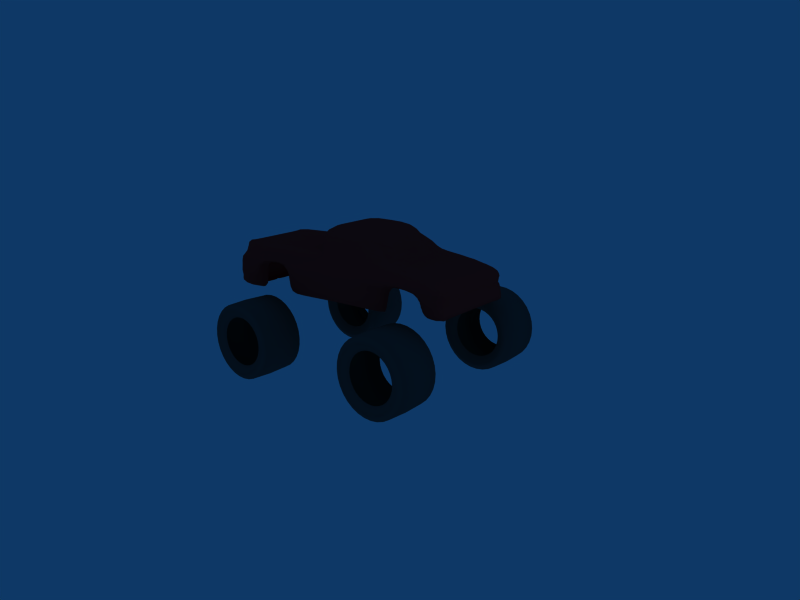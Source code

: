 # Source: rcTrunk.blend  (saved by Blender 2.49.2; exported with 4.5.12 LTS)
import bpy
from mathutils import Matrix  # noqa: F401  (used for matrix-valued properties, if any)

bpy.ops.wm.read_factory_settings(use_empty=True)
scene = bpy.context.scene
scene.name = 'Scene'

# ---- collections
col_collection_1 = bpy.data.collections.new('Collection 1'); scene.collection.children.link(col_collection_1)
col_collection_1.hide_render = True
col_collection_1.hide_viewport = True
col_collection_3 = bpy.data.collections.new('Collection 3'); scene.collection.children.link(col_collection_3)

# ---- materials (node trees are filled in below, after node groups)
mat_material = bpy.data.materials.new('Material')
mat_material.alpha_threshold = 0.0
mat_material.diffuse_color = (0.8157, 0.1529, 0.1529, 1.0)
mat_material.roughness = 0.5
mat_material.line_color = (0.0, 0.0, 0.0, 1.0)
mat_material_001 = bpy.data.materials.new('Material.001')
mat_material_001.alpha_threshold = 0.0
mat_material_001.diffuse_color = (0.2784, 0.2784, 0.2784, 1.0)
mat_material_001.roughness = 0.5
mat_material_001.line_color = (0.0, 0.0, 0.0, 1.0)

# ---- material node trees

# ---- world
world_world = bpy.data.worlds.new('World'); scene.world = world_world
world_world.color = (0.05656, 0.2208, 0.4)
world_world.use_sun_shadow = False
world_world.sun_shadow_jitter_overblur = 0.0
world_world.cycles.sampling_method = 'MANUAL'
world_world.cycles.sample_map_resolution = 256

# ---- cameras
cam_camera = bpy.data.cameras.new('Camera')
cam_camera.passepartout_alpha = 0.2
cam_camera.clip_end = 100.0
cam_camera.lens = 35.0
cam_camera.ortho_scale = 7.314
cam_camera.show_passepartout = False
cam_camera.show_safe_areas = True
cam_camera.dof.focus_distance = 0.0
cam_camera.dof.aperture_fstop = 128.0

# ---- lights
light_spot = bpy.data.lights.new('Spot', 'POINT')
light_spot.transmission_factor = 0.0
light_spot.cutoff_distance = 30.0
light_spot.energy = 100.0
light_spot.shadow_buffer_clip_start = 1.001
light_spot.shadow_soft_size = 1.0
light_spot.shadow_maximum_resolution = 0.006
light_spot.use_absolute_resolution = True
light_spot.cycles.use_multiple_importance_sampling = False
light_lamp = bpy.data.lights.new('Lamp', 'POINT')
light_lamp.transmission_factor = 0.0
light_lamp.energy = 100.0
light_lamp.shadow_buffer_clip_start = 0.5
light_lamp.shadow_soft_size = 1.0
light_lamp.shadow_maximum_resolution = 0.006
light_lamp.use_absolute_resolution = True
light_lamp.cycles.use_multiple_importance_sampling = False

# ---- meshes
me_plane = bpy.data.meshes.new('Plane')
me_plane.from_pydata([(4.514, 0.555, 0.0), (-4.912, 0.4755, 0.0), (-1.773, 0.3165, 0.0), (1.932, 0.3066, 0.0), (4.574, 1.344, 0.0), (1.227, 2.882, 0.0), (-4.793, 2.034, 0.0), (-4.892, 1.225, 0.0), (-2.26, 1.145, 0.0), (2.121, 1.215, 0.0), (-1.773, 2.093, 0.0), (2.28, 2.113, 0.0), (-3.889, 0.4556, 0.0), (-0.7102, 0.3165, 0.0), (0.3526, 0.3165, 0.0), (4.048, 0.545, 0.0), (4.316, 1.58, 0.0), (4.534, 1.117, 0.0), (4.574, 0.9703, 0.0), (0.3526, 2.982, 0.0), (-0.6314, 2.942, 0.0), (-4.842, 1.857, 0.0), (-4.872, 1.62, 0.0), (-4.862, 0.8094, 0.0), (-4.951, 0.7617, 0.0), (2.756, 1.404, 0.0), (3.372, 1.304, 0.0), (2.061, 0.8889, 0.0), (2.021, 0.6226, 0.0), (-0.7102, 1.205, 0.0), (0.3526, 1.205, 0.0), (-2.24, 0.8889, 0.0), (-2.2, 0.4338, 0.0), (-3.76, 1.185, 0.0), (2.508, 1.994, 0.0), (1.415, 1.501, 0.0), (1.415, 1.797, 0.0), (-0.7628, 2.08, 0.0), (0.3526, 2.093, 0.0), (-2.478, 1.382, 0.0), (-1.773, 1.797, 0.0), (-2.836, 2.093, 0.0), (-3.899, 2.093, 0.0), (1.823, 2.419, 0.0), (1.465, 2.666, 0.0), (3.72, 0.6425, 0.0), (3.65, 1.068, 0.0), (-0.7102, 0.6127, 0.0), (0.3526, 0.6127, 0.0), (-0.7102, 0.9088, 0.0), (0.3526, 0.9088, 0.0), (-3.779, 0.6027, 0.0), (-3.819, 0.8889, 0.0), (2.478, 1.501, 0.0), (4.018, 1.71, 0.0), (2.995, 1.906, 0.0), (3.541, 1.797, 0.0), (-0.7102, 1.501, 0.0), (0.3526, 1.501, 0.0), (-0.7102, 1.797, 0.0), (0.3526, 1.797, 0.0), (-3.571, 1.412, 0.0), (-2.985, 1.501, 0.0), (-3.899, 1.797, 0.0), (-2.836, 1.797, 0.0), (-0.7365, 2.416, 0.0), (0.3526, 2.389, 0.0), (-0.6839, 2.685, 0.0), (0.3526, 2.685, 0.0)], [], [(15, 0, 18, 45), (45, 18, 17, 46), (46, 17, 4, 26), (14, 3, 28, 48), (13, 14, 48, 47), (2, 13, 47, 32), (48, 28, 27, 50), (47, 48, 50, 49), (32, 47, 49, 31), (50, 27, 9, 30), (49, 50, 30, 29), (31, 49, 29, 8), (1, 12, 51, 24), (24, 51, 52, 23), (23, 52, 33, 7), (26, 4, 16, 54), (25, 26, 54, 53), (9, 25, 53, 35), (53, 54, 56, 55), (35, 53, 55, 36), (36, 55, 34, 11), (30, 9, 35, 58), (29, 30, 58, 57), (8, 29, 57, 39), (58, 35, 36, 60), (57, 58, 60, 59), (39, 57, 59, 40), (60, 36, 11, 38), (59, 60, 38, 37), (40, 59, 37, 10), (7, 33, 61, 22), (62, 39, 40, 64), (61, 62, 64, 63), (22, 61, 63, 21), (64, 40, 10, 41), (63, 64, 41, 42), (21, 63, 42, 6), (38, 11, 43, 66), (37, 38, 66, 65), (66, 43, 44, 68), (65, 66, 68, 67), (68, 44, 5, 19), (67, 68, 19, 20)])
me_plane.use_remesh_preserve_volume = False
me_plane.use_remesh_preserve_attributes = False
me_plane.use_mirror_vertex_groups = False
me_plane.update()
me_plane_001 = bpy.data.meshes.new('Plane.001')
me_plane_001.from_pydata([(-0.3925, -0.3109, 0.04863), (-0.2136, -0.1477, 0.04863), (-0.05339, -0.04816, 0.04863), (0.7817, 0.1999, 0.04863), (0.7817, 0.4725, 0.04863), (0.7664, 0.7409, 0.04863), (0.09415, 0.2497, 0.1455), (0.2486, 0.6757, 0.04863), (0.918, 0.06364, 0.04863), (1.191, 0.06364, 0.04863), (1.463, 0.05548, 0.04863), (1.696, 0.03917, 0.04863), (1.824, -0.6259, 0.04863), (1.816, -0.3085, 0.04863), (1.803, -0.0604, 0.04863), (1.847, -1.417, 0.04864), (1.837, -1.212, 0.04863), (1.827, -0.9963, 0.04863), (0.6323, 0.8691, 0.04863), (0.4066, 0.8364, 0.04863), (-0.4831, -1.444, 0.04863), (-0.5364, -1.236, 0.04863), (-0.519, -0.9474, 0.04863), (-0.5168, -0.7442, 0.04863), (-0.5005, -0.5206, 0.04863), (1.817, -1.616, 0.04864), (1.817, -1.611, 0.1483), (-0.5005, -0.5206, 0.1483), (-0.5168, -0.7442, 0.1483), (-0.519, -0.9474, 0.1483), (-0.5364, -1.236, 0.1483), (-0.4831, -1.444, 0.1483), (0.4066, 0.8364, 0.1483), (0.6323, 0.8691, 0.1483), (1.827, -0.9963, 0.1483), (1.837, -1.212, 0.1483), (1.847, -1.414, 0.1483), (1.803, -0.0604, 0.1654), (1.816, -0.3085, 0.1483), (1.824, -0.6259, 0.1483), (1.696, 0.03917, 0.1825), (1.463, 0.05548, 0.1825), (1.191, 0.06364, 0.1825), (0.918, 0.06364, 0.1825), (0.2486, 0.6757, 0.1483), (0.7664, 0.7409, 0.1483), (0.7817, 0.4502, 0.1637), (0.7817, 0.1776, 0.1808), (-0.05339, -0.04816, 0.1483), (-0.2136, -0.1477, 0.1483), (-0.3925, -0.3109, 0.1483), (-0.3925, -0.2984, 0.2509), (-0.2136, -0.1242, 0.2537), (-0.05339, -0.0269, 0.2501), (0.7817, 0.1602, 0.2769), (0.7817, 0.3949, 0.2537), (0.7664, 0.6894, 0.2325), (0.2486, 0.6379, 0.2302), (0.918, 0.08239, 0.2802), (1.191, 0.08239, 0.2802), (1.463, 0.07441, 0.2805), (1.696, 0.05847, 0.2811), (1.824, -0.6259, 0.246), (1.816, -0.2967, 0.2499), (1.803, -0.03886, 0.2676), (1.847, -1.412, 0.246), (1.837, -1.212, 0.246), (1.827, -0.9963, 0.246), (0.6323, 0.823, 0.2316), (0.4066, 0.7914, 0.233), (-0.4831, -1.444, 0.246), (-0.5364, -1.236, 0.246), (-0.519, -0.9474, 0.246), (-0.5168, -0.7442, 0.246), (-0.5005, -0.5206, 0.246), (1.779, -1.607, 0.246), (-0.3947, -1.377, 0.3374), (0.3173, -1.547, 0.3221), (0.6454, -1.533, 0.3235), (0.931, -1.543, 0.3225), (1.741, -1.528, 0.3283), (-0.5005, -0.5149, 0.335), (-0.4831, -1.422, 0.3342), (0.429, 0.6713, 0.2834), (1.827, -0.9963, 0.3411), (1.837, -1.212, 0.3411), (1.847, -1.373, 0.3347), (1.723, -0.08077, 0.3244), (1.776, -0.3112, 0.3318), (1.624, 0.007871, 0.3182), (1.408, 0.0224, 0.3172), (1.155, 0.02966, 0.3167), (0.9028, 0.02966, 0.3167), (0.1353, 0.1837, 0.3059), (0.1998, 0.3412, 0.2923), (0.2825, 0.5318, 0.2849), (0.08364, 0.03329, 0.3164), (1.2, -0.6594, 0.3389), (-0.1766, -0.6607, 0.3395), (-0.01618, -0.6974, 0.3395), (1.123, -1.524, 0.3243), (1.162, -1.261, 0.3341), (1.163, -0.8862, 0.3411), (0.1125, -1.521, 0.3247), (0.08526, -1.262, 0.3348), (0.05696, -0.9107, 0.3411), (1.404, -0.5648, 0.3365), (1.28, -0.5568, 0.3362), (0.002766, -0.06988, 0.3236), (-0.1774, -0.1585, 0.3298), (-0.3868, -0.3108, 0.3328), (1.544, -0.8944, 0.3411), (1.555, -1.238, 0.3375), (1.598, -1.476, 0.3311), (-0.3499, -1.207, 0.3411), (1.556, -0.1922, 0.3477), (1.38, -0.2237, 0.348), (1.211, -0.2115, 0.3478), (1.406, -0.4786, 0.3676), (1.291, -0.4658, 0.3674), (1.05, -0.2341, 0.3478), (0.4314, -0.1557, 0.3458), (1.199, -0.5126, 0.3665), (0.8374, -0.458, 0.3651), (0.3977, -0.369, 0.3651), (1.164, -0.6898, 0.3838), (0.8181, -0.668, 0.3824), (0.3244, -0.6187, 0.3824), (0.1445, -0.1274, 0.3461), (0.1197, -0.3592, 0.3635), (-0.1594, -0.3644, 0.3635), (0.0338, -0.598, 0.3808), (1.696, -1.219, 0.386), (1.723, -1.381, 0.3732), (1.136, -0.9124, 0.3895), (0.8093, -0.9145, 0.3895), (0.283, -0.9005, 0.3895), (1.136, -1.23, 0.3826), (0.8093, -1.189, 0.3895), (0.2972, -1.205, 0.3833), (1.036, -1.459, 0.364), (0.7287, -1.414, 0.372), (0.3108, -1.44, 0.3644), (1.824, -0.6243, 0.3224), (1.821, -0.5138, 0.3496), (1.827, -0.7314, 0.3547), (1.51, -0.6644, 0.3236), (1.529, -0.7118, 0.3559), (1.491, -0.6126, 0.3533), (1.557, -0.3967, 0.3616), (1.501, -0.5175, 0.3715), (1.674, -0.4067, 0.3681), (1.695, -0.5743, 0.3795), (1.71, -0.7421, 0.3862), (1.532, -0.6157, 0.3823), (1.559, -0.7397, 0.3871), (1.658, -1.047, 0.3895), (1.751, -0.9593, 0.3895), (1.562, -0.8913, 0.3895), (-0.5168, -0.7418, 0.3239), (-0.5103, -0.819, 0.3562), (-0.5234, -0.6598, 0.3542), (-0.519, -0.9474, 0.3249), (-0.527, -1.006, 0.3572), (-0.511, -0.8892, 0.3572), (-0.5364, -1.229, 0.3228), (-0.5401, -1.35, 0.3509), (-0.5328, -1.095, 0.3551), (-0.3031, -0.8046, 0.3249), (-0.2864, -0.7383, 0.3572), (-0.3198, -0.871, 0.3572), (-0.3314, -0.9956, 0.3249), (-0.3292, -0.9347, 0.3572), (-0.3336, -1.057, 0.3572), (-0.3894, -0.408, 0.3686), (-0.4691, -0.5237, 0.3781), (-0.3266, -0.4372, 0.3698), (-0.1421, -0.5803, 0.3803), (-0.2123, -0.5411, 0.3776), (-0.2117, -0.6376, 0.3851), (-0.3256, -0.5777, 0.3804), (-0.307, -0.6884, 0.3865), (-0.4445, -0.6429, 0.3835), (-0.423, -0.7618, 0.3875), (-0.3183, -0.7921, 0.3895), (-0.3378, -0.8886, 0.3895), (-0.4296, -0.8665, 0.3895), (-0.4425, -0.9569, 0.3895), (-0.3552, -0.9937, 0.3888), (-0.3745, -1.107, 0.3872), (-0.4572, -1.081, 0.3872), (-0.4776, -1.24, 0.3824), (-0.4092, -1.324, 0.3825), (-0.3793, -1.219, 0.3874), (-0.4682, -1.347, 0.3783), (0.6639, 0.7256, 0.2753), (0.5944, 0.672, 0.2871), (0.7412, 0.6768, 0.2867), (0.7637, 0.5977, 0.2788), (0.7516, 0.6415, 0.289), (0.7704, 0.4736, 0.2951), (0.7782, 0.3398, 0.2912), (0.7748, 0.3997, 0.2998), (0.7748, 0.2359, 0.3107), (0.7782, 0.1335, 0.3043), (0.7748, 0.1609, 0.3155), (0.7748, 0.04334, 0.3223), (0.7383, 0.5595, 0.3018), (0.7458, 0.4371, 0.3096), (0.6331, 0.557, 0.302), (0.6648, 0.4456, 0.3088), (0.3912, 0.4803, 0.3076), (0.515, 0.4068, 0.3122), (0.4811, 0.5688, 0.3019), (0.758, 0.352, 0.3157), (0.7501, 0.1791, 0.3246), (0.404, 0.2943, 0.3194), (0.5552, 0.1379, 0.3265), (0.7563, 0.04642, 0.3323), (0.7563, -0.02859, 0.3371), (0.3627, 0.02912, 0.3334), (0.8092, -0.2814, 0.349), (0.8867, -0.2064, 0.3442), (1.817, -1.618, 8.881e-06), (-0.5005, -0.5206, -5.96e-08), (-0.5168, -0.7442, -2.98e-08), (-0.519, -0.9474, -2.98e-08), (-0.5364, -1.236, -2.98e-08), (-0.4831, -1.444, -2.98e-08), (0.4066, 0.8364, -1.49e-07), (0.6323, 0.8691, -1.788e-07), (1.827, -0.9963, -2.384e-07), (1.837, -1.212, -2.086e-07), (1.847, -1.418, 4.321e-06), (1.803, -0.0604, -2.384e-07), (1.816, -0.3085, -2.384e-07), (1.824, -0.6259, -2.384e-07), (1.696, 0.03917, -2.384e-07), (1.463, 0.05548, -2.086e-07), (1.191, 0.06364, -2.086e-07), (0.918, 0.06364, -1.788e-07), (0.08962, 0.2366, -1.192e-07), (0.1593, 0.4358, -1.192e-07), (0.2486, 0.6757, -1.192e-07), (0.0339, 0.06772, -8.941e-08), (0.7664, 0.7409, -1.788e-07), (0.7817, 0.4725, -1.788e-07), (0.7817, 0.1999, -1.788e-07), (-0.05339, -0.04816, -8.941e-08), (-0.2136, -0.1477, -8.941e-08), (-0.3925, -0.3109, -5.96e-08), (1.788, -1.616, 0.04864), (-0.4605, -0.4143, 0.04863), (-0.3925, -0.3109, 0.09787), (-0.3069, -0.2191, 0.04863), (-0.2136, -0.1477, 0.09787), (-0.125, -0.09225, 0.04863), (-0.05339, -0.04816, 0.09787), (0.001973, 0.005713, 0.05182), (0.7817, 0.3362, 0.04863), (0.7817, 0.1943, 0.106), (0.8157, 0.09771, 0.04863), (0.7779, 0.6077, 0.04863), (0.7817, 0.4669, 0.1017), (0.7253, 0.8391, 0.04863), (0.7664, 0.7409, 0.09787), (0.1987, 0.5439, 0.05182), (0.2486, 0.6757, 0.09787), (0.3136, 0.782, 0.04863), (0.918, 0.06364, 0.1064), (1.054, 0.06364, 0.04863), (1.191, 0.06364, 0.1064), (1.327, 0.0616, 0.04863), (1.463, 0.05548, 0.1064), (1.59, 0.04732, 0.04863), (1.696, 0.03917, 0.1064), (1.772, 0.0102, 0.04863), (1.82, -0.4662, 0.04863), (1.824, -0.6259, 0.09787), (1.827, -0.7989, 0.04863), (1.811, -0.1681, 0.04863), (1.816, -0.3085, 0.09787), (1.803, -0.0604, 0.1021), (1.845, -1.266, 0.04863), (1.847, -1.416, 0.09787), (1.839, -1.566, 0.04864), (1.829, -1.155, 0.04863), (1.837, -1.212, 0.09787), (1.827, -0.9963, 0.09787), (0.5165, 0.8589, 0.04863), (0.6323, 0.8691, 0.09787), (0.4066, 0.8364, 0.09787), (-0.4243, -1.449, 0.04863), (-0.4831, -1.444, 0.09787), (-0.5258, -1.389, 0.04863), (-0.5364, -1.236, 0.09787), (-0.5294, -1.063, 0.04863), (-0.519, -0.9474, 0.09787), (-0.5125, -0.8529, 0.04863), (-0.5168, -0.7442, 0.09787), (-0.5177, -0.6303, 0.04863), (-0.5005, -0.5206, 0.09787), (1.817, -1.614, 0.09788), (-0.4243, -1.449, 0.1483), (1.839, -1.562, 0.1483), (1.808, -1.609, 0.1983), (1.788, -1.611, 0.1483), (-0.5177, -0.6303, 0.1483), (-0.5005, -0.5206, 0.1983), (-0.4605, -0.4143, 0.1483), (-0.5125, -0.8529, 0.1483), (-0.5168, -0.7442, 0.1983), (-0.5294, -1.063, 0.1483), (-0.519, -0.9474, 0.1983), (-0.5258, -1.389, 0.1483), (-0.5364, -1.236, 0.1983), (-0.4831, -1.444, 0.1983), (0.3136, 0.782, 0.1483), (0.4066, 0.8252, 0.195), (0.5165, 0.8589, 0.1483), (0.6323, 0.8575, 0.1947), (0.7253, 0.8391, 0.1483), (1.827, -0.7989, 0.1483), (1.827, -0.9963, 0.1983), (1.829, -1.155, 0.1483), (1.837, -1.212, 0.1983), (1.845, -1.265, 0.1483), (1.847, -1.413, 0.1983), (1.772, 0.0102, 0.1782), (1.803, -0.05502, 0.225), (1.811, -0.1681, 0.1526), (1.816, -0.3055, 0.1993), (1.82, -0.4662, 0.1483), (1.824, -0.6259, 0.1983), (1.59, 0.04732, 0.1825), (1.696, 0.04399, 0.2497), (1.327, 0.0616, 0.1825), (1.463, 0.06021, 0.2496), (1.054, 0.06364, 0.1825), (1.191, 0.06833, 0.2495), (0.8157, 0.09214, 0.182), (0.918, 0.06833, 0.2495), (0.2012, 0.5339, 0.1483), (0.2486, 0.6662, 0.1943), (0.0006181, 0.001159, 0.1483), (0.7664, 0.7281, 0.1949), (0.7779, 0.6022, 0.1522), (0.7817, 0.4252, 0.2194), (0.7817, 0.3028, 0.1756), (0.7817, 0.1621, 0.2466), (-0.125, -0.09225, 0.1483), (-0.05339, -0.04285, 0.1993), (-0.3069, -0.2191, 0.1483), (-0.2136, -0.1419, 0.2002), (-0.3925, -0.3078, 0.1995), (-0.3499, -1.207, 0.2926), (-0.3314, -0.9956, 0.2926), (-0.3031, -0.8046, 0.2926), (1.712, -1.607, 0.246), (1.598, -1.525, 0.2926), (1.555, -1.248, 0.2926), (1.544, -0.8944, 0.2926), (-0.4605, -0.4112, 0.2472), (-0.3911, -0.2953, 0.2972), (-0.3069, -0.1977, 0.2541), (-0.2046, -0.121, 0.2999), (-0.125, -0.06999, 0.2517), (-0.03935, -0.02701, 0.2938), (0.001973, 0.02589, 0.2451), (1.51, -0.6667, 0.2926), (1.28, -0.563, 0.2926), (1.404, -0.5712, 0.2926), (0.7817, 0.2577, 0.2695), (0.7808, 0.1559, 0.2901), (0.8157, 0.1018, 0.2794), (0.7779, 0.547, 0.2384), (0.7808, 0.3646, 0.2748), (0.7253, 0.7916, 0.2317), (0.7658, 0.6407, 0.2607), (0.05696, -0.9107, 0.2926), (0.08526, -1.277, 0.2926), (0.1125, -1.558, 0.2926), (1.163, -0.8862, 0.2926), (1.162, -1.277, 0.2926), (1.123, -1.562, 0.2926), (-0.01618, -0.701, 0.2926), (-0.1766, -0.6643, 0.2926), (1.2, -0.6626, 0.2926), (0.04831, 0.08814, 0.2836), (0.1987, 0.5031, 0.2253), (0.257, 0.5924, 0.2593), (0.3136, 0.7392, 0.2329), (0.1674, 0.3947, 0.2594), (0.101, 0.2432, 0.2756), (0.9142, 0.07858, 0.2955), (1.054, 0.08239, 0.2802), (1.182, 0.07858, 0.2955), (1.327, 0.08039, 0.2802), (1.449, 0.07087, 0.296), (1.59, 0.06644, 0.2808), (1.678, 0.05547, 0.297), (1.772, 0.03015, 0.2778), (1.82, -0.4632, 0.247), (1.824, -0.6255, 0.2884), (1.827, -0.7989, 0.246), (1.811, -0.148, 0.2563), (1.806, -0.2944, 0.2956), (1.783, -0.03857, 0.2988), (1.845, -1.265, 0.246), (1.847, -1.402, 0.2915), (1.829, -1.558, 0.246), (1.829, -1.155, 0.246), (1.837, -1.212, 0.2931), (1.827, -0.9963, 0.2931), (0.5165, 0.8131, 0.232), (0.6402, 0.7756, 0.2586), (0.4122, 0.7389, 0.2624), (-0.4243, -1.449, 0.246), (-0.4831, -1.438, 0.2914), (-0.5258, -1.389, 0.246), (-0.5364, -1.235, 0.2885), (-0.5294, -1.063, 0.246), (-0.519, -0.9474, 0.289), (-0.5125, -0.8529, 0.246), (-0.5168, -0.7436, 0.2888), (-0.5177, -0.6303, 0.246), (-0.5005, -0.5191, 0.2916), (1.751, -1.586, 0.2899), (0.931, -1.584, 0.2926), (0.6454, -1.572, 0.2926), (0.3173, -1.588, 0.2926), (-0.3947, -1.388, 0.2926), (-0.3687, -1.309, 0.3402), (-0.3984, -1.358, 0.3711), (-0.4316, -1.413, 0.3348), (0.4952, -1.536, 0.3232), (0.3157, -1.499, 0.3475), (0.1702, -1.547, 0.3221), (0.7849, -1.535, 0.3233), (0.6662, -1.483, 0.3511), (1.054, -1.544, 0.3224), (0.9572, -1.502, 0.3478), (1.82, -1.49, 0.3299), (1.736, -1.453, 0.3574), (1.653, -1.515, 0.329), (-0.5193, -0.6042, 0.3414), (-0.4927, -0.5143, 0.367), (-0.459, -0.4107, 0.3329), (-0.5089, -0.8571, 0.3489), (-0.5305, -1.043, 0.3486), (-0.5267, -1.401, 0.3386), (-0.4794, -1.393, 0.366), (0.3428, 0.6239, 0.2848), (0.4532, 0.6081, 0.2964), (0.5198, 0.684, 0.2833), (0.7473, 0.6814, 0.2843), (1.828, -0.8253, 0.3445), (1.808, -0.9871, 0.3774), (1.829, -1.155, 0.3411), (1.802, -1.214, 0.3765), (1.845, -1.255, 0.3395), (1.816, -1.356, 0.3653), (1.694, -0.01792, 0.32), (1.641, -0.1404, 0.3416), (1.741, -0.1791, 0.3291), (1.73, -0.3482, 0.3565), (1.809, -0.4364, 0.3371), (1.525, 0.01513, 0.3177), (1.571, -0.0771, 0.3374), (1.282, 0.02784, 0.3168), (1.373, -0.07459, 0.3368), (1.029, 0.02966, 0.3167), (1.152, -0.06637, 0.3364), (0.8076, 0.03308, 0.3181), (0.9319, -0.07201, 0.3364), (0.1077, 0.1054, 0.3114), (0.215, 0.1037, 0.3256), (0.166, 0.2637, 0.2996), (0.2711, 0.2916, 0.3135), (0.2382, 0.4269, 0.2864), (0.3267, 0.4848, 0.3024), (0.05224, -0.027, 0.3206), (0.1237, -0.04275, 0.3359), (1.236, -0.5905, 0.3371), (1.191, -0.6653, 0.3732), (1.175, -0.7593, 0.3405), (-0.08578, -0.6477, 0.3387), (-0.1854, -0.6532, 0.3744), (-0.2548, -0.7023, 0.3447), (0.0316, -0.7913, 0.3407), (-0.003683, -0.6708, 0.3733), (1.154, -1.443, 0.3282), (1.101, -1.489, 0.3501), (1.161, -1.05, 0.3393), (1.155, -1.245, 0.367), (1.156, -0.8928, 0.3774), (0.1621, -1.482, 0.3506), (0.09914, -1.436, 0.3292), (0.1382, -1.24, 0.368), (0.07111, -1.065, 0.3395), (0.1135, -0.9081, 0.3774), (0.7746, 0.4441, 0.2937), (0.7756, 0.2022, 0.3098), (1.465, -0.5888, 0.341), (1.405, -0.5401, 0.3662), (1.334, -0.5507, 0.3361), (1.283, -0.5309, 0.3658), (1.537, -0.7704, 0.3448), (-0.07153, -0.1091, 0.3264), (0.06629, -0.1164, 0.3407), (-0.2906, -0.2238, 0.3325), (-0.1548, -0.2389, 0.3492), (-0.3845, -0.3475, 0.3569), (1.549, -1.058, 0.3402), (1.548, -0.8936, 0.3774), (1.568, -1.39, 0.3342), (1.59, -1.227, 0.3721), (1.629, -1.428, 0.3609), (-0.3263, -0.9035, 0.3492), (-0.3382, -1.109, 0.3451), (-0.3573, -1.21, 0.3769), (0.4808, 0.3518, 0.3157), (0.4186, -0.05392, 0.3382), (1.469, -0.2241, 0.348), (1.559, -0.3084, 0.354), (1.293, -0.2123, 0.3479), (1.4, -0.375, 0.3564), (1.131, -0.2193, 0.3478), (1.277, -0.3599, 0.3563), (1.465, -0.5009, 0.369), (1.342, -0.4629, 0.3672), (1.246, -0.4837, 0.3674), (0.9675, -0.2362, 0.3469), (1.168, -0.3998, 0.356), (0.6264, -0.2046, 0.3467), (0.837, -0.3672, 0.356), (0.259, -0.1311, 0.3458), (0.4185, -0.2646, 0.3552), (1.085, -0.5161, 0.3654), (1.184, -0.6, 0.3766), (0.5708, -0.3912, 0.3651), (0.826, -0.5571, 0.3745), (0.2651, -0.3666, 0.3647), (0.367, -0.4825, 0.3745), (1.059, -0.7012, 0.3827), (1.146, -0.7909, 0.3881), (0.5402, -0.628, 0.3824), (0.8128, -0.788, 0.3878), (0.1594, -0.6166, 0.382), (0.2898, -0.7629, 0.3878), (0.1439, -0.2298, 0.3533), (-0.0259, -0.3556, 0.3627), (0.08027, -0.4904, 0.3737), (-0.2649, -0.39, 0.3659), (-0.1817, -0.4826, 0.3729), (-0.06311, -0.5801, 0.3799), (1.682, -1.131, 0.3887), (1.707, -1.305, 0.3811), (1.041, -0.9261, 0.3895), (1.134, -1.058, 0.3878), (0.5276, -0.8989, 0.3895), (0.808, -1.048, 0.3895), (0.2901, -1.044, 0.388), (1.041, -1.213, 0.3878), (1.113, -1.38, 0.3745), (0.5312, -1.18, 0.388), (0.7905, -1.318, 0.3852), (0.3041, -1.348, 0.3754), (0.9152, -1.434, 0.37), (0.5144, -1.412, 0.3701), (1.797, -0.7203, 0.3781), (1.79, -0.5411, 0.3713), (1.534, -0.7123, 0.3796), (1.504, -0.6176, 0.3757), (1.685, -0.4954, 0.375), (1.516, -0.5652, 0.3784), (1.722, -0.8434, 0.3887), (1.564, -0.8135, 0.3889), (1.826, -0.6908, 0.3379), (1.822, -0.556, 0.3366), (1.498, -0.6332, 0.3388), (1.522, -0.6935, 0.3394), (1.608, -0.3921, 0.3649), (1.52, -0.4711, 0.3665), (1.591, -0.6027, 0.3809), (1.704, -0.6533, 0.3828), (1.614, -0.7607, 0.3867), (1.547, -0.6728, 0.3847), (1.592, -0.9688, 0.3895), (1.709, -1.025, 0.3895), (-0.4893, -0.7945, 0.38), (-0.5028, -0.6634, 0.377), (-0.4917, -0.8908, 0.3815), (-0.5049, -0.9862, 0.3815), (-0.5144, -1.107, 0.3787), (-0.524, -1.3, 0.3733), (-0.2965, -0.76, 0.3815), (-0.3222, -0.8671, 0.3815), (-0.336, -0.957, 0.3813), (-0.3435, -1.062, 0.3809), (-0.4616, -0.5834, 0.3811), (-0.3361, -0.5149, 0.3762), (-0.2697, -0.6574, 0.3859), (-0.2765, -0.5522, 0.3789), (-0.4249, -0.8177, 0.389), (-0.3108, -0.742, 0.3888), (-0.4496, -1.011, 0.389), (-0.3472, -0.939, 0.3893), (-0.4815, -1.306, 0.3802), (-0.3817, -1.164, 0.3868), (-0.5209, -0.6917, 0.3393), (-0.5128, -0.7895, 0.3398), (-0.514, -0.911, 0.3411), (-0.524, -0.9838, 0.3411), (-0.5342, -1.144, 0.3384), (-0.5387, -1.308, 0.3374), (-0.3135, -0.8461, 0.3411), (-0.2926, -0.7631, 0.3411), (-0.3327, -1.034, 0.3411), (-0.33, -0.9575, 0.3411), (-0.3525, -0.4162, 0.3682), (-0.4348, -0.4723, 0.3743), (-0.1777, -0.6064, 0.3828), (-0.1764, -0.5632, 0.3789), (-0.3761, -0.6103, 0.3819), (-0.3107, -0.6331, 0.3834), (-0.3495, -0.7251, 0.387), (-0.4281, -0.7024, 0.3855), (-0.36, -0.8293, 0.3895), (-0.3278, -0.8403, 0.3895), (-0.375, -0.9227, 0.3895), (-0.4358, -0.9117, 0.3895), (-0.3935, -1.037, 0.388), (-0.3637, -1.051, 0.388), (-0.421, -1.174, 0.3848), (-0.4662, -1.16, 0.3848), (-0.435, -1.329, 0.3797), (-0.398, -1.278, 0.3857), (0.6243, 0.618, 0.2966), (0.738, 0.6215, 0.2963), (0.7484, 0.5862, 0.2986), (0.7615, 0.4591, 0.3055), (0.7689, 0.3639, 0.3117), (0.7669, 0.2235, 0.3203), (0.7684, 0.01091, 0.3334), (0.7684, 0.1153, 0.3269), (0.5494, 0.5649, 0.302), (0.613, 0.4296, 0.3105), (0.7209, 0.7016, 0.281), (0.6247, 0.6985, 0.2813), (0.7685, 0.5209, 0.2867), (0.7562, 0.6343, 0.2841), (0.7765, 0.275, 0.302), (0.7765, 0.3826, 0.2945), (0.7765, 0.08717, 0.3132), (0.7765, 0.1484, 0.31), (0.7052, 0.5526, 0.3019), (0.7412, 0.4962, 0.3055), (0.6402, 0.4969, 0.3054), (0.4433, 0.5339, 0.3042), (0.4299, 0.4389, 0.3102), (0.4746, 0.2402, 0.3221), (0.7527, 0.2947, 0.3188), (0.7161, 0.4264, 0.3098), (0.7516, 0.3873, 0.3133), (0.751, 0.07351, 0.3301), (0.7526, -0.006532, 0.335), (0.6908, 0.1386, 0.326), (0.8962, -0.2662, 0.3463), (0.7852, -0.09785, 0.3398), (0.463, 0.05722, 0.331), (-0.439, -1.448, 0.01216), (1.839, -1.568, 7.719e-06), (-0.5125, -0.8529, -2.98e-08), (0.3136, 0.782, -1.49e-07), (1.827, -0.7989, -2.384e-07), (1.772, 0.0102, -2.384e-07), (0.0599, 0.1487, -1.192e-07), (1.054, 0.06364, -1.788e-07), (1.796, -1.618, 0.01217), (-0.4605, -0.4143, -5.96e-08), (-0.5177, -0.6303, -5.96e-08), (-0.5294, -1.063, -2.98e-08), (-0.5258, -1.389, -2.98e-08), (0.5165, 0.8589, -1.49e-07), (0.7253, 0.8391, -1.788e-07), (1.829, -1.155, -2.086e-07), (1.845, -1.266, 9.239e-07), (1.811, -0.1681, -2.384e-07), (1.82, -0.4662, -2.384e-07), (1.59, 0.04732, -2.384e-07), (1.327, 0.0616, -2.086e-07), (0.8157, 0.09771, -1.788e-07), (0.1228, 0.3321, -1.192e-07), (0.2007, 0.5496, -1.192e-07), (0.0, 0.0, -8.941e-08), (0.7779, 0.6077, -1.788e-07), (0.7817, 0.3362, -1.788e-07), (-0.3069, -0.2191, -5.96e-08), (-0.125, -0.09225, -8.941e-08), (-0.125, -0.09225, 0.09787), (-0.3069, -0.2191, 0.09787), (0.7817, 0.3278, 0.1047), (0.7779, 0.6063, 0.09883), (0.002621, 0.007431, 0.1019), (0.1983, 0.5428, 0.1019), (0.8157, 0.09632, 0.1063), (1.327, 0.0616, 0.1064), (1.59, 0.04732, 0.1064), (1.82, -0.4662, 0.09787), (1.811, -0.1681, 0.09894), (1.845, -1.266, 0.09787), (1.829, -1.155, 0.09787), (0.7253, 0.8391, 0.09787), (0.5165, 0.8589, 0.09787), (-0.5258, -1.389, 0.09787), (-0.5294, -1.063, 0.09787), (-0.5177, -0.6303, 0.09787), (-0.4605, -0.4143, 0.09787), (1.788, -1.614, 0.09788), (1.054, 0.06364, 0.1064), (1.772, 0.0102, 0.1053), (1.827, -0.7989, 0.09787), (0.3136, 0.782, 0.09787), (-0.5125, -0.8529, 0.09787), (1.839, -1.564, 0.09788), (-0.4243, -1.449, 0.09787), (-0.4243, -1.449, 0.1983), (1.836, -1.56, 0.1983), (-0.5125, -0.8529, 0.1983), (0.3136, 0.7713, 0.195), (1.827, -0.7989, 0.1983), (1.772, 0.01518, 0.2436), (1.054, 0.06833, 0.2495), (1.769, -1.609, 0.1983), (-0.4605, -0.4135, 0.1986), (-0.5177, -0.6303, 0.1983), (-0.5294, -1.063, 0.1983), (-0.5258, -1.389, 0.1983), (0.5165, 0.8474, 0.1948), (0.7253, 0.8272, 0.1947), (1.829, -1.155, 0.1983), (1.845, -1.265, 0.1983), (1.811, -0.1631, 0.2062), (1.82, -0.4654, 0.1985), (1.59, 0.0521, 0.2496), (1.327, 0.0663, 0.2495), (0.8157, 0.09178, 0.2488), (0.1983, 0.5189, 0.1899), (0.002621, 0.01248, 0.1949), (0.7779, 0.5856, 0.2012), (0.7817, 0.2748, 0.2383), (-0.3069, -0.2138, 0.2003), (-0.125, -0.08668, 0.1997), (-0.3376, -1.094, 0.2926), (-0.3227, -0.9022, 0.2926), (1.568, -1.416, 0.2926), (1.549, -1.061, 0.2926), (-0.1116, -0.06865, 0.2965), (-0.3028, -0.1935, 0.3011), (1.469, -0.6073, 0.2926), (1.334, -0.5569, 0.2926), (0.7802, 0.2308, 0.2897), (0.7781, 0.4894, 0.2713), (0.07111, -1.068, 0.2926), (0.09914, -1.464, 0.2926), (1.161, -1.054, 0.2926), (1.154, -1.473, 0.2926), (-0.08578, -0.6531, 0.2926), (-0.2589, -0.7198, 0.2926), (1.236, -0.5961, 0.2926), (1.533, -0.7591, 0.2926), (0.01355, 0.0199, 0.2901), (0.2095, 0.4868, 0.2485), (0.1312, 0.3179, 0.266), (0.8016, 0.09554, 0.2965), (1.315, 0.07665, 0.2957), (1.573, 0.06317, 0.2965), (1.818, -0.4713, 0.2978), (1.794, -0.1457, 0.2987), (1.845, -1.262, 0.2927), (1.829, -1.155, 0.2931), (0.7396, 0.7444, 0.2652), (0.5305, 0.7555, 0.264), (-0.5313, -1.391, 0.2973), (-0.53, -1.051, 0.3006), (-0.5204, -0.6343, 0.298), (-0.4601, -0.4095, 0.2926), (1.646, -1.585, 0.2809), (0.7849, -1.575, 0.2926), (0.4952, -1.576, 0.2926), (-0.3687, -1.312, 0.2926), (1.175, -0.7601, 0.2926), (0.0316, -0.7922, 0.2926), (1.048, 0.07858, 0.2955), (0.07433, 0.1664, 0.2776), (1.752, 0.02811, 0.2977), (1.827, -0.7856, 0.2982), (0.3209, 0.689, 0.2626), (-0.5103, -0.8555, 0.3008), (1.054, -1.584, 0.2926), (0.1702, -1.589, 0.2926), (1.822, -1.54, 0.2903), (-0.4169, -1.434, 0.281), (-0.4325, -1.383, 0.3671), (1.798, -1.435, 0.3527), (0.2057, -1.512, 0.3411), (1.04, -1.512, 0.3412), (-0.4883, -0.8465, 0.3791), (0.3826, 0.5651, 0.2988), (1.801, -0.8263, 0.3776), (1.636, -0.07516, 0.334), (0.1952, 0.008702, 0.3337), (1.042, -0.06833, 0.3364), (0.08435, -0.7623, 0.3803), (1.167, -0.7668, 0.3764), (-0.376, -1.3, 0.3753), (0.5, -1.485, 0.3502), (0.8175, -1.49, 0.3503), (1.668, -1.467, 0.3507), (-0.4522, -0.4275, 0.3622), (-0.5047, -0.5985, 0.3718), (-0.5101, -1.036, 0.3788), (-0.5153, -1.364, 0.3684), (0.5387, 0.6194, 0.2959), (0.7449, 0.631, 0.2933), (1.792, -1.147, 0.3817), (1.81, -1.263, 0.3733), (1.654, -0.2513, 0.3508), (1.773, -0.4562, 0.3642), (1.479, -0.07988, 0.3372), (1.262, -0.06788, 0.3365), (0.7075, -0.08978, 0.3369), (0.8154, -0.05882, 0.3375), (0.2712, 0.1842, 0.3223), (0.3169, 0.3786, 0.3101), (0.08201, -0.0645, 0.3336), (1.544, -0.7795, 0.378), (1.224, -0.3742, 0.3563), (1.23, -0.5704, 0.3718), (0.5302, -0.7641, 0.3878), (1.048, -0.8064, 0.3878), (0.2799, -0.2515, 0.3547), (0.2223, -0.4852, 0.3743), (-0.27, -0.7037, 0.3815), (-0.09207, -0.6221, 0.3762), (1.144, -1.412, 0.3576), (1.154, -1.05, 0.3748), (0.1504, -1.4, 0.359), (0.1259, -1.057, 0.3751), (0.694, 0.3403, 0.3161), (0.7664, 0.4118, 0.3078), (0.7673, 0.1605, 0.3232), (1.334, -0.3594, 0.3562), (1.479, -0.3984, 0.3571), (1.336, -0.5257, 0.3656), (1.476, -0.5713, 0.3731), (0.5932, -0.2946, 0.3554), (1.066, -0.403, 0.3544), (0.5546, -0.5004, 0.3745), (1.072, -0.6059, 0.375), (-0.289, -0.2982, 0.355), (-0.001916, -0.1911, 0.3475), (-0.2723, -0.4879, 0.3741), (-0.07188, -0.511, 0.3743), (1.573, -1.054, 0.3809), (1.603, -1.356, 0.3667), (0.5291, -1.036, 0.3892), (1.039, -1.061, 0.3891), (0.5282, -1.311, 0.3827), (1.012, -1.348, 0.3825), (-0.3311, -0.9122, 0.3794), (-0.349, -1.121, 0.3778), (1.805, -0.6268, 0.3702), (1.516, -0.6629, 0.3731), (1.569, -0.5218, 0.3752), (1.622, -0.8847, 0.3891), (1.605, -0.6743, 0.3838), (-0.5026, -0.7324, 0.3739), (-0.5057, -0.9417, 0.3766), (-0.5252, -1.209, 0.3713), (-0.307, -0.8103, 0.3766), (-0.3366, -1.004, 0.3764), (-0.3981, -0.5331, 0.3776), (-0.2586, -0.6003, 0.3821), (-0.3539, -0.7799, 0.3889), (-0.3837, -0.9748, 0.3891), (-0.4297, -1.247, 0.3833), (-0.3544, -0.6677, 0.3845), (-0.3672, -0.876, 0.3895), (-0.4055, -1.106, 0.3864), (0.7021, 0.6324, 0.2944), (0.7567, 0.5301, 0.3), (0.7697, 0.3044, 0.3136), (0.7697, 0.0709, 0.3279), (0.537, 0.5015, 0.306), (0.7073, 0.4858, 0.3056)], [], [(0, 254, 698, 250), (0, 250, 680, 252), (0, 252, 718, 253), (0, 253, 701, 254), (1, 256, 699, 249), (1, 249, 698, 254), (1, 254, 701, 255), (1, 255, 700, 256), (2, 258, 695, 248), (2, 248, 699, 256), (2, 256, 700, 257), (2, 257, 704, 258), (3, 261, 692, 247), (3, 247, 697, 259), (3, 259, 702, 260), (3, 260, 706, 261), (4, 259, 697, 246), (4, 246, 696, 262), (4, 262, 703, 263), (4, 263, 702, 259), (5, 262, 696, 245), (5, 245, 685, 264), (5, 264, 713, 265), (5, 265, 703, 262), (6, 677, 244), (6, 244, 695, 258), (6, 258, 704), (7, 268, 674, 243), (7, 243, 694, 266), (7, 266, 705, 267), (7, 267, 723, 268), (6, 266, 694, 242), (6, 242, 693), (6, 705, 266), (6, 693, 241), (6, 241, 677), (8, 270, 678, 240), (8, 240, 692, 261), (8, 261, 706, 269), (8, 269, 720, 270), (9, 272, 691, 239), (9, 239, 678, 270), (9, 270, 720, 271), (9, 271, 707, 272), (10, 274, 690, 238), (10, 238, 691, 272), (10, 272, 707, 273), (10, 273, 708, 274), (11, 276, 676, 237), (11, 237, 690, 274), (11, 274, 708, 275), (11, 275, 721, 276), (12, 279, 675, 236), (12, 236, 689, 277), (12, 277, 709, 278), (12, 278, 722, 279), (13, 277, 689, 235), (13, 235, 688, 280), (13, 280, 710, 281), (13, 281, 709, 277), (14, 280, 688, 234), (14, 234, 676, 276), (14, 276, 721, 282), (14, 282, 710, 280), (15, 285, 672, 233), (15, 233, 687, 283), (15, 283, 711, 284), (15, 284, 725, 285), (16, 283, 687, 232), (16, 232, 686, 286), (16, 286, 712, 287), (16, 287, 711, 283), (17, 286, 686, 231), (17, 231, 675, 279), (17, 279, 722, 288), (17, 288, 712, 286), (18, 264, 685, 230), (18, 230, 684, 289), (18, 289, 714, 290), (18, 290, 713, 264), (19, 289, 684, 229), (19, 229, 674, 268), (19, 268, 723, 291), (19, 291, 714, 289), (20, 294, 683, 228), (20, 228, 671, 292), (20, 292, 726, 293), (20, 293, 715, 294), (21, 296, 682, 227), (21, 227, 683, 294), (21, 294, 715, 295), (21, 295, 716, 296), (22, 298, 673, 226), (22, 226, 682, 296), (22, 296, 716, 297), (22, 297, 724, 298), (23, 300, 681, 225), (23, 225, 673, 298), (23, 298, 724, 299), (23, 299, 717, 300), (24, 252, 680, 224), (24, 224, 681, 300), (24, 300, 717, 301), (24, 301, 718, 252), (25, 251, 679, 223), (25, 223, 672, 285), (25, 285, 725, 302), (25, 302, 719, 251), (26, 306, 719, 302), (26, 302, 725, 304), (26, 304, 728, 305), (26, 305, 734, 306), (27, 309, 718, 301), (27, 301, 717, 307), (27, 307, 736, 308), (27, 308, 735, 309), (28, 307, 717, 299), (28, 299, 724, 310), (28, 310, 729, 311), (28, 311, 736, 307), (29, 310, 724, 297), (29, 297, 716, 312), (29, 312, 737, 313), (29, 313, 729, 310), (30, 312, 716, 295), (30, 295, 715, 314), (30, 314, 738, 315), (30, 315, 737, 312), (31, 314, 715, 293), (31, 293, 726, 303), (31, 303, 727, 316), (31, 316, 738, 314), (32, 319, 714, 291), (32, 291, 723, 317), (32, 317, 730, 318), (32, 318, 739, 319), (33, 321, 713, 290), (33, 290, 714, 319), (33, 319, 739, 320), (33, 320, 740, 321), (34, 324, 712, 288), (34, 288, 722, 322), (34, 322, 731, 323), (34, 323, 741, 324), (35, 326, 711, 287), (35, 287, 712, 324), (35, 324, 741, 325), (35, 325, 742, 326), (36, 304, 725, 284), (36, 284, 711, 326), (36, 326, 742, 327), (36, 327, 728, 304), (37, 330, 710, 282), (37, 282, 721, 328), (37, 328, 732, 329), (37, 329, 743, 330), (38, 332, 709, 281), (38, 281, 710, 330), (38, 330, 743, 331), (38, 331, 744, 332), (39, 322, 722, 278), (39, 278, 709, 332), (39, 332, 744, 333), (39, 333, 731, 322), (40, 328, 721, 275), (40, 275, 708, 334), (40, 334, 745, 335), (40, 335, 732, 328), (41, 334, 708, 273), (41, 273, 707, 336), (41, 336, 746, 337), (41, 337, 745, 334), (42, 336, 707, 271), (42, 271, 720, 338), (42, 338, 733, 339), (42, 339, 746, 336), (43, 338, 720, 269), (43, 269, 706, 340), (43, 340, 747, 341), (43, 341, 733, 338), (6, 342, 705), (6, 748, 342), (44, 317, 723, 267), (44, 267, 705, 342), (44, 342, 748, 343), (44, 343, 730, 317), (6, 704, 344), (6, 344, 749), (45, 346, 703, 265), (45, 265, 713, 321), (45, 321, 740, 345), (45, 345, 750, 346), (46, 348, 702, 263), (46, 263, 703, 346), (46, 346, 750, 347), (46, 347, 751, 348), (47, 340, 706, 260), (47, 260, 702, 348), (47, 348, 751, 349), (47, 349, 747, 340), (48, 344, 704, 257), (48, 257, 700, 350), (48, 350, 753, 351), (48, 351, 749, 344), (49, 350, 700, 255), (49, 255, 701, 352), (49, 352, 752, 353), (49, 353, 753, 350), (50, 352, 701, 253), (50, 253, 718, 309), (50, 309, 735, 354), (50, 354, 752, 352), (51, 364, 752, 354), (51, 354, 735, 362), (51, 362, 787, 363), (51, 363, 759, 364), (52, 366, 753, 353), (52, 353, 752, 364), (52, 364, 759, 365), (52, 365, 758, 366), (53, 368, 749, 351), (53, 351, 753, 366), (53, 366, 758, 367), (53, 367, 772, 368), (54, 374, 747, 349), (54, 349, 751, 372), (54, 372, 762, 373), (54, 373, 775, 374), (55, 372, 751, 347), (55, 347, 750, 375), (55, 375, 763, 376), (55, 376, 762, 372), (56, 375, 750, 345), (56, 345, 740, 377), (56, 377, 782, 378), (56, 378, 763, 375), (6, 749, 368), (6, 368, 772, 388), (6, 388, 795), (57, 391, 730, 343), (57, 343, 748, 389), (57, 389, 773, 390), (57, 390, 798, 391), (6, 389, 748), (6, 774, 392), (6, 392, 773, 389), (6, 795, 393), (6, 393, 774), (58, 395, 733, 341), (58, 341, 747, 374), (58, 374, 775, 394), (58, 394, 794, 395), (59, 397, 746, 339), (59, 339, 733, 395), (59, 395, 794, 396), (59, 396, 776, 397), (60, 399, 745, 337), (60, 337, 746, 397), (60, 397, 776, 398), (60, 398, 777, 399), (61, 401, 732, 335), (61, 335, 745, 399), (61, 399, 777, 400), (61, 400, 796, 401), (62, 404, 731, 333), (62, 333, 744, 402), (62, 402, 778, 403), (62, 403, 797, 404), (63, 402, 744, 331), (63, 331, 743, 405), (63, 405, 779, 406), (63, 406, 778, 402), (64, 405, 743, 329), (64, 329, 732, 401), (64, 401, 796, 407), (64, 407, 779, 405), (65, 410, 728, 327), (65, 327, 742, 408), (65, 408, 780, 409), (65, 409, 802, 410), (66, 408, 742, 325), (66, 325, 741, 411), (66, 411, 781, 412), (66, 412, 780, 408), (67, 411, 741, 323), (67, 323, 731, 404), (67, 404, 797, 413), (67, 413, 781, 411), (68, 377, 740, 320), (68, 320, 739, 414), (68, 414, 783, 415), (68, 415, 782, 377), (69, 414, 739, 318), (69, 318, 730, 391), (69, 391, 798, 416), (69, 416, 783, 414), (70, 419, 738, 316), (70, 316, 727, 417), (70, 417, 803, 418), (70, 418, 784, 419), (71, 421, 737, 315), (71, 315, 738, 419), (71, 419, 784, 420), (71, 420, 785, 421), (72, 423, 729, 313), (72, 313, 737, 421), (72, 421, 785, 422), (72, 422, 799, 423), (73, 425, 736, 311), (73, 311, 729, 423), (73, 423, 799, 424), (73, 424, 786, 425), (74, 362, 735, 308), (74, 308, 736, 425), (74, 425, 786, 426), (74, 426, 787, 362), (75, 358, 734, 305), (75, 305, 728, 410), (75, 410, 802, 427), (75, 427, 788, 358), (76, 434, 803, 431), (76, 431, 791, 432), (76, 432, 816, 433), (76, 433, 804, 434), (77, 437, 801, 430), (77, 430, 790, 435), (77, 435, 817, 436), (77, 436, 806, 437), (78, 435, 790, 429), (78, 429, 789, 438), (78, 438, 818, 439), (78, 439, 817, 435), (79, 438, 789, 428), (79, 428, 800, 440), (79, 440, 807, 441), (79, 441, 818, 438), (80, 444, 788, 427), (80, 427, 802, 442), (80, 442, 805, 443), (80, 443, 819, 444), (81, 447, 787, 426), (81, 426, 786, 445), (81, 445, 821, 446), (81, 446, 820, 447), (82, 450, 784, 418), (82, 418, 803, 434), (82, 434, 804, 451), (82, 451, 823, 450), (83, 454, 783, 416), (83, 416, 798, 452), (83, 452, 809, 453), (83, 453, 824, 454), (84, 458, 781, 413), (84, 413, 797, 456), (84, 456, 810, 457), (84, 457, 826, 458), (85, 460, 780, 412), (85, 412, 781, 458), (85, 458, 826, 459), (85, 459, 827, 460), (86, 442, 802, 409), (86, 409, 780, 460), (86, 460, 827, 461), (86, 461, 805, 442), (87, 464, 779, 407), (87, 407, 796, 462), (87, 462, 811, 463), (87, 463, 828, 464), (88, 466, 778, 406), (88, 406, 779, 464), (88, 464, 828, 465), (88, 465, 829, 466), (89, 462, 796, 400), (89, 400, 777, 467), (89, 467, 830, 468), (89, 468, 811, 462), (90, 467, 777, 398), (90, 398, 776, 469), (90, 469, 831, 470), (90, 470, 830, 467), (91, 469, 776, 396), (91, 396, 794, 471), (91, 471, 813, 472), (91, 472, 831, 469), (92, 471, 794, 394), (92, 394, 775, 473), (92, 473, 833, 474), (92, 474, 813, 471), (93, 477, 774, 393), (93, 393, 795, 475), (93, 475, 812, 476), (93, 476, 834, 477), (94, 479, 773, 392), (94, 392, 774, 477), (94, 477, 834, 478), (94, 478, 835, 479), (95, 452, 798, 390), (95, 390, 773, 479), (95, 479, 835, 480), (95, 480, 809, 452), (96, 475, 795, 388), (96, 388, 772, 481), (96, 481, 836, 482), (96, 482, 812, 475), (97, 485, 792, 387), (97, 387, 770, 483), (97, 483, 839, 484), (97, 484, 815, 485), (98, 488, 769, 386), (98, 386, 768, 486), (98, 486, 845, 487), (98, 487, 844, 488), (99, 486, 768, 385), (99, 385, 793, 489), (99, 489, 814, 490), (99, 490, 845, 486), (100, 440, 800, 384), (100, 384, 767, 491), (100, 491, 846, 492), (100, 492, 807, 440), (101, 491, 767, 383), (101, 383, 766, 493), (101, 493, 847, 494), (101, 494, 846, 491), (102, 493, 766, 382), (102, 382, 792, 485), (102, 485, 815, 495), (102, 495, 847, 493), (103, 497, 765, 381), (103, 381, 801, 437), (103, 437, 806, 496), (103, 496, 848, 497), (104, 499, 764, 380), (104, 380, 765, 497), (104, 497, 848, 498), (104, 498, 849, 499), (105, 489, 793, 379), (105, 379, 764, 499), (105, 499, 849, 500), (105, 500, 814, 489), (106, 505, 761, 371), (106, 371, 760, 503), (106, 503, 856, 504), (106, 504, 855, 505), (107, 483, 770, 370), (107, 370, 761, 505), (107, 505, 855, 506), (107, 506, 839, 483), (108, 481, 772, 367), (108, 367, 758, 508), (108, 508, 862, 509), (108, 509, 836, 481), (109, 508, 758, 365), (109, 365, 759, 510), (109, 510, 861, 511), (109, 511, 862, 508), (110, 510, 759, 363), (110, 363, 787, 447), (110, 447, 820, 512), (110, 512, 861, 510), (111, 507, 771, 361), (111, 361, 757, 513), (111, 513, 865, 514), (111, 514, 837, 507), (112, 513, 757, 360), (112, 360, 756, 515), (112, 515, 866, 516), (112, 516, 865, 513), (113, 515, 756, 359), (113, 359, 788, 444), (113, 444, 819, 517), (113, 517, 866, 515), (114, 432, 791, 355), (114, 355, 754, 519), (114, 519, 872, 520), (114, 520, 816, 432), (115, 524, 828, 463), (115, 463, 811, 468), (115, 468, 830, 523), (115, 523, 854, 524), (116, 526, 854, 523), (116, 523, 830, 470), (116, 470, 831, 525), (116, 525, 853, 526), (117, 528, 853, 525), (117, 525, 831, 472), (117, 472, 813, 527), (117, 527, 838, 528), (118, 504, 856, 529), (118, 529, 854, 526), (118, 526, 853, 530), (118, 530, 855, 504), (119, 506, 855, 530), (119, 530, 853, 528), (119, 528, 838, 531), (119, 531, 839, 506), (120, 533, 838, 527), (120, 527, 813, 474), (120, 474, 833, 532), (120, 532, 858, 533), (121, 537, 857, 534), (121, 534, 832, 522), (121, 522, 812, 536), (121, 536, 842, 537), (122, 539, 839, 531), (122, 531, 838, 533), (122, 533, 858, 538), (122, 538, 860, 539), (123, 541, 860, 538), (123, 538, 858, 535), (123, 535, 857, 540), (123, 540, 859, 541), (124, 543, 859, 540), (124, 540, 857, 537), (124, 537, 842, 542), (124, 542, 843, 543), (125, 545, 815, 484), (125, 484, 839, 539), (125, 539, 860, 544), (125, 544, 841, 545), (126, 547, 841, 544), (126, 544, 860, 541), (126, 541, 859, 546), (126, 546, 840, 547), (127, 549, 840, 546), (127, 546, 859, 543), (127, 543, 843, 548), (127, 548, 814, 549), (128, 550, 842, 536), (128, 536, 812, 482), (128, 482, 836, 509), (128, 509, 862, 550), (129, 552, 843, 542), (129, 542, 842, 550), (129, 550, 862, 551), (129, 551, 864, 552), (130, 554, 864, 551), (130, 551, 862, 511), (130, 511, 861, 553), (130, 553, 863, 554), (131, 490, 814, 548), (131, 548, 843, 552), (131, 552, 864, 555), (131, 555, 845, 490), (132, 557, 827, 459), (132, 459, 826, 556), (132, 556, 865, 516), (132, 516, 866, 557), (133, 443, 805, 461), (133, 461, 827, 557), (133, 557, 866, 517), (133, 517, 819, 443), (134, 559, 847, 495), (134, 495, 815, 545), (134, 545, 841, 558), (134, 558, 868, 559), (135, 561, 868, 558), (135, 558, 841, 547), (135, 547, 840, 560), (135, 560, 867, 561), (136, 562, 867, 560), (136, 560, 840, 549), (136, 549, 814, 500), (136, 500, 849, 562), (137, 564, 846, 494), (137, 494, 847, 559), (137, 559, 868, 563), (137, 563, 870, 564), (138, 566, 870, 563), (138, 563, 868, 561), (138, 561, 867, 565), (138, 565, 869, 566), (139, 567, 869, 565), (139, 565, 867, 562), (139, 562, 849, 498), (139, 498, 848, 567), (140, 441, 807, 492), (140, 492, 846, 564), (140, 564, 870, 568), (140, 568, 818, 441), (141, 439, 818, 568), (141, 568, 870, 566), (141, 566, 869, 569), (141, 569, 817, 439), (142, 436, 817, 569), (142, 569, 869, 567), (142, 567, 848, 496), (142, 496, 806, 436), (143, 579, 873, 578), (143, 578, 797, 403), (143, 403, 778, 579), (144, 466, 829, 571), (144, 571, 873, 579), (144, 579, 778, 466), (145, 578, 873, 570), (145, 570, 810, 456), (145, 456, 797, 578), (146, 581, 874, 580), (146, 580, 760, 369), (146, 369, 771, 581), (147, 507, 837, 572), (147, 572, 874, 581), (147, 581, 771, 507), (148, 580, 874, 573), (148, 573, 856, 503), (148, 503, 760, 580), (149, 583, 875, 582), (149, 582, 828, 524), (149, 524, 854, 583), (150, 529, 856, 575), (150, 575, 875, 583), (150, 583, 854, 529), (151, 582, 875, 574), (151, 574, 829, 465), (151, 465, 828, 582), (152, 585, 873, 571), (152, 571, 829, 574), (152, 574, 875, 584), (152, 584, 877, 585), (153, 576, 810, 570), (153, 570, 873, 585), (153, 585, 877, 586), (153, 586, 876, 576), (154, 587, 877, 584), (154, 584, 875, 575), (154, 575, 856, 573), (154, 573, 874, 587), (155, 577, 876, 586), (155, 586, 877, 587), (155, 587, 874, 572), (155, 572, 837, 577), (156, 589, 876, 588), (156, 588, 865, 556), (156, 556, 826, 589), (157, 457, 810, 576), (157, 576, 876, 589), (157, 589, 826, 457), (158, 588, 876, 577), (158, 577, 837, 514), (158, 514, 865, 588), (159, 611, 878, 610), (159, 610, 786, 424), (159, 424, 799, 611), (160, 448, 808, 590), (160, 590, 878, 611), (160, 611, 799, 448), (161, 610, 878, 591), (161, 591, 821, 445), (161, 445, 786, 610), (162, 613, 879, 612), (162, 612, 799, 422), (162, 422, 785, 613), (163, 449, 822, 593), (163, 593, 879, 613), (163, 613, 785, 449), (164, 612, 879, 592), (164, 592, 808, 448), (164, 448, 799, 612), (165, 615, 880, 614), (165, 614, 785, 420), (165, 420, 784, 615), (166, 450, 823, 595), (166, 595, 880, 615), (166, 615, 784, 450), (167, 614, 880, 594), (167, 594, 822, 449), (167, 449, 785, 614), (168, 617, 881, 616), (168, 616, 755, 357), (168, 357, 769, 617), (169, 488, 844, 596), (169, 596, 881, 617), (169, 617, 769, 488), (170, 616, 881, 597), (170, 597, 871, 518), (170, 518, 755, 616), (171, 619, 882, 618), (171, 618, 754, 356), (171, 356, 755, 619), (172, 518, 871, 598), (172, 598, 882, 619), (172, 619, 755, 518), (173, 618, 882, 599), (173, 599, 872, 519), (173, 519, 754, 618), (174, 621, 883, 620), (174, 620, 861, 512), (174, 512, 820, 621), (175, 446, 821, 600), (175, 600, 883, 621), (175, 621, 820, 446), (176, 620, 883, 601), (176, 601, 863, 553), (176, 553, 861, 620), (177, 623, 884, 622), (177, 622, 845, 555), (177, 555, 864, 623), (178, 554, 863, 603), (178, 603, 884, 623), (178, 623, 864, 554), (179, 622, 884, 602), (179, 602, 844, 487), (179, 487, 845, 622), (180, 625, 884, 603), (180, 603, 863, 601), (180, 601, 883, 624), (180, 624, 888, 625), (181, 605, 844, 602), (181, 602, 884, 625), (181, 625, 888, 626), (181, 626, 885, 605), (182, 627, 888, 624), (182, 624, 883, 600), (182, 600, 821, 591), (182, 591, 878, 627), (183, 604, 885, 626), (183, 626, 888, 627), (183, 627, 878, 590), (183, 590, 808, 604), (184, 629, 881, 596), (184, 596, 844, 605), (184, 605, 885, 628), (184, 628, 889, 629), (185, 607, 871, 597), (185, 597, 881, 629), (185, 629, 889, 630), (185, 630, 886, 607), (186, 631, 889, 628), (186, 628, 885, 604), (186, 604, 808, 592), (186, 592, 879, 631), (187, 606, 886, 630), (187, 630, 889, 631), (187, 631, 879, 593), (187, 593, 822, 606), (188, 633, 882, 598), (188, 598, 871, 607), (188, 607, 886, 632), (188, 632, 890, 633), (189, 609, 872, 599), (189, 599, 882, 633), (189, 633, 890, 634), (189, 634, 887, 609), (190, 635, 890, 632), (190, 632, 886, 606), (190, 606, 822, 594), (190, 594, 880, 635), (191, 608, 887, 634), (191, 634, 890, 635), (191, 635, 880, 595), (191, 595, 823, 608), (192, 637, 887, 636), (192, 636, 804, 433), (192, 433, 816, 637), (193, 520, 872, 609), (193, 609, 887, 637), (193, 637, 816, 520), (194, 636, 887, 608), (194, 608, 823, 451), (194, 451, 804, 636), (195, 649, 891, 648), (195, 648, 782, 415), (195, 415, 783, 649), (196, 454, 824, 638), (196, 638, 891, 649), (196, 649, 783, 454), (197, 648, 891, 639), (197, 639, 825, 455), (197, 455, 782, 648), (198, 651, 892, 650), (198, 650, 763, 378), (198, 378, 782, 651), (199, 455, 825, 640), (199, 640, 892, 651), (199, 651, 782, 455), (200, 650, 892, 641), (200, 641, 851, 501), (200, 501, 763, 650), (201, 653, 893, 652), (201, 652, 762, 376), (201, 376, 763, 653), (202, 501, 851, 642), (202, 642, 893, 653), (202, 653, 763, 501), (203, 652, 893, 643), (203, 643, 852, 502), (203, 502, 762, 652), (204, 655, 894, 654), (204, 654, 775, 373), (204, 373, 762, 655), (205, 502, 852, 645), (205, 645, 894, 655), (205, 655, 762, 502), (206, 654, 894, 644), (206, 644, 833, 473), (206, 473, 775, 654), (207, 657, 892, 640), (207, 640, 825, 639), (207, 639, 891, 656), (207, 656, 896, 657), (208, 664, 851, 641), (208, 641, 892, 657), (208, 657, 896, 663), (208, 663, 850, 664), (209, 658, 896, 656), (209, 656, 891, 638), (209, 638, 824, 646), (209, 646, 895, 658), (210, 647, 850, 663), (210, 663, 896, 658), (210, 658, 895, 647), (211, 660, 895, 659), (211, 659, 809, 480), (211, 480, 835, 660), (212, 521, 850, 647), (212, 647, 895, 660), (212, 660, 835, 521), (213, 659, 895, 646), (213, 646, 824, 453), (213, 453, 809, 659), (214, 662, 893, 642), (214, 642, 851, 664), (214, 664, 850, 662), (215, 665, 852, 643), (215, 643, 893, 662), (215, 662, 850, 667), (215, 667, 832, 665), (216, 661, 850, 521), (216, 521, 835, 478), (216, 478, 834, 661), (217, 670, 832, 667), (217, 667, 850, 661), (217, 661, 834, 670), (218, 666, 894, 645), (218, 645, 852, 665), (218, 665, 832, 666), (219, 669, 833, 644), (219, 644, 894, 666), (219, 666, 832, 669), (220, 522, 832, 670), (220, 670, 834, 476), (220, 476, 812, 522), (221, 668, 832, 534), (221, 534, 857, 535), (221, 535, 858, 668), (222, 532, 833, 669), (222, 669, 832, 668), (222, 668, 858, 532)])
me_plane_001.polygons.foreach_set('use_smooth', [True] * 848)
me_plane_001.materials.append(mat_material)
me_plane_001.use_remesh_preserve_volume = False
me_plane_001.use_remesh_preserve_attributes = False
me_plane_001.use_mirror_vertex_groups = False
me_plane_001.update()
me_cylinder_001 = bpy.data.meshes.new('Cylinder.001')
me_cylinder_001.from_pydata([(0.2664, 0.3987, 0.5514), (0.1835, 0.443, 0.5514), (0.09355, 0.4703, 0.5514), (-3.766e-06, 0.4795, 0.5514), (-0.09355, 0.4703, 0.5514), (-0.1835, 0.443, 0.5514), (-0.2664, 0.3987, 0.5514), (-0.3391, 0.3391, 0.5514), (-0.3987, 0.2664, 0.5514), (-0.443, 0.1835, 0.5514), (-0.4703, 0.09355, 0.5514), (-0.4795, -2.3e-06, 0.5514), (-0.4703, -0.09355, 0.5514), (-0.443, -0.1835, 0.5514), (-0.3987, -0.2664, 0.5514), (-0.3391, -0.3391, 0.5514), (-0.2664, -0.3987, 0.5514), (-0.1835, -0.443, 0.5514), (-0.09355, -0.4703, 0.5514), (-2.051e-07, -0.4795, 0.5514), (0.09355, -0.4703, 0.5514), (0.1835, -0.443, 0.5514), (0.2664, -0.3987, 0.5514), (0.3391, -0.3391, 0.5514), (0.3987, -0.2664, 0.5514), (0.443, -0.1835, 0.5514), (0.4703, -0.09355, 0.5514), (0.4795, -1.585e-06, 0.5514), (0.4703, 0.09355, 0.5514), (0.443, 0.1835, 0.5514), (0.3391, 0.3391, 0.5514), (0.3987, 0.2664, 0.5514), (0.5254, 0.3511, 0.7053), (0.5838, 0.2418, 0.7053), (0.6197, 0.1233, 0.7053), (0.6319, -1.674e-06, 0.7053), (0.6197, -0.1233, 0.7053), (0.5838, -0.2418, 0.7053), (0.5254, -0.3511, 0.7053), (0.4468, -0.4468, 0.7053), (0.3511, -0.5254, 0.7053), (0.2418, -0.5838, 0.7053), (0.1233, -0.6197, 0.7053), (1.078e-07, -0.6319, 0.7053), (-0.1233, -0.6197, 0.7053), (-0.2418, -0.5838, 0.7053), (-0.3511, -0.5254, 0.7053), (-0.4468, -0.4468, 0.7053), (-0.5254, -0.3511, 0.7053), (-0.5838, -0.2418, 0.7053), (-0.6197, -0.1233, 0.7053), (-0.6319, -2.658e-06, 0.7053), (-0.6197, 0.1233, 0.7053), (-0.5838, 0.2418, 0.7053), (-0.5254, 0.3511, 0.7053), (-0.4468, 0.4468, 0.7053), (-0.3511, 0.5254, 0.7053), (-0.2418, 0.5838, 0.7053), (-0.1233, 0.6197, 0.7053), (-4.571e-06, 0.6319, 0.7053), (0.1233, 0.6197, 0.7053), (0.2418, 0.5838, 0.7053), (0.351, 0.5254, 0.7053), (0.4468, 0.4468, 0.7053), (0.4148, 0.6208, 0.6016), (0.2857, 0.6898, 0.6016), (0.1457, 0.7323, 0.6016), (-5.197e-06, 0.7466, 0.6016), (-0.1457, 0.7323, 0.6016), (-0.2857, 0.6898, 0.6016), (-0.4148, 0.6208, 0.6016), (-0.5279, 0.5279, 0.6016), (-0.6208, 0.4148, 0.6016), (-0.6898, 0.2857, 0.6016), (-0.7323, 0.1457, 0.6016), (-0.7466, -2.926e-06, 0.6016), (-0.7323, -0.1457, 0.6016), (-0.6898, -0.2857, 0.6016), (-0.6208, -0.4148, 0.6016), (-0.5279, -0.5279, 0.6016), (-0.4148, -0.6208, 0.6016), (-0.2857, -0.6898, 0.6016), (-0.1457, -0.7323, 0.6016), (3.314e-07, -0.7466, 0.6016), (0.1457, -0.7323, 0.6016), (0.2857, -0.6898, 0.6016), (0.4148, -0.6208, 0.6016), (0.5279, -0.5279, 0.6016), (0.6208, -0.4148, 0.6016), (0.6898, -0.2857, 0.6016), (0.7323, -0.1457, 0.6016), (0.7466, -1.764e-06, 0.6016), (0.7323, 0.1457, 0.6016), (0.6898, 0.2857, 0.6016), (0.6208, 0.4148, 0.6016), (0.5279, 0.5279, 0.6016), (0.4232, 0.6334, 1.49e-07), (0.2915, 0.7038, 1.49e-07), (0.1486, 0.7471, 1.49e-07), (1.121e-06, 0.7618, 1.49e-07), (-0.1486, 0.7471, 1.49e-07), (-0.2915, 0.7038, 1.49e-07), (-0.4232, 0.6334, 1.49e-07), (-0.5386, 0.5386, 1.49e-07), (-0.6334, 0.4232, 1.49e-07), (-0.7038, 0.2915, 1.49e-07), (-0.7471, 0.1486, 1.49e-07), (-0.7618, 5.611e-07, 1.49e-07), (-0.7471, -0.1486, 1.49e-07), (-0.7038, -0.2915, 1.49e-07), (-0.6334, -0.4232, 1.49e-07), (-0.5386, -0.5386, 1.49e-07), (-0.4232, -0.6334, 1.49e-07), (-0.2915, -0.7038, 1.49e-07), (-0.1486, -0.7471, 1.49e-07), (-2.349e-07, -0.7618, 1.49e-07), (0.1486, -0.7471, 1.49e-07), (0.2915, -0.7038, 1.49e-07), (0.4232, -0.6334, 1.49e-07), (0.5386, -0.5386, 1.49e-07), (0.6334, -0.4232, 1.49e-07), (0.7038, -0.2915, 1.49e-07), (0.7471, -0.1486, 1.49e-07), (0.7618, -9.459e-08, 1.49e-07), (0.7471, 0.1486, 1.49e-07), (0.7038, 0.2915, 1.49e-07), (0.6334, 0.4232, 1.49e-07), (0.5386, 0.5386, 1.49e-07)], [], [(0, 30, 63, 62), (1, 0, 62, 61), (61, 60, 2, 1), (60, 59, 3, 2), (59, 58, 4, 3), (58, 57, 5, 4), (57, 56, 6, 5), (56, 55, 7, 6), (55, 54, 8, 7), (54, 53, 9, 8), (53, 52, 10, 9), (52, 51, 11, 10), (51, 50, 12, 11), (50, 49, 13, 12), (49, 48, 14, 13), (48, 47, 15, 14), (47, 46, 16, 15), (46, 45, 17, 16), (45, 44, 18, 17), (44, 43, 19, 18), (43, 42, 20, 19), (42, 41, 21, 20), (41, 40, 22, 21), (40, 39, 23, 22), (39, 38, 24, 23), (38, 37, 25, 24), (37, 36, 26, 25), (36, 35, 27, 26), (35, 34, 28, 27), (34, 33, 29, 28), (33, 32, 31, 29), (32, 63, 30, 31), (94, 95, 63, 32), (93, 94, 32, 33), (92, 93, 33, 34), (91, 92, 34, 35), (90, 91, 35, 36), (89, 90, 36, 37), (88, 89, 37, 38), (87, 88, 38, 39), (86, 87, 39, 40), (85, 86, 40, 41), (84, 85, 41, 42), (83, 84, 42, 43), (82, 83, 43, 44), (81, 82, 44, 45), (80, 81, 45, 46), (79, 80, 46, 47), (78, 79, 47, 48), (77, 78, 48, 49), (76, 77, 49, 50), (75, 76, 50, 51), (74, 75, 51, 52), (73, 74, 52, 53), (72, 73, 53, 54), (71, 72, 54, 55), (70, 71, 55, 56), (69, 70, 56, 57), (68, 69, 57, 58), (67, 68, 58, 59), (66, 67, 59, 60), (65, 66, 60, 61), (64, 65, 61, 62), (95, 64, 62, 63), (95, 127, 96, 64), (97, 65, 64, 96), (98, 66, 65, 97), (99, 67, 66, 98), (100, 68, 67, 99), (101, 69, 68, 100), (102, 70, 69, 101), (103, 71, 70, 102), (104, 72, 71, 103), (105, 73, 72, 104), (106, 74, 73, 105), (107, 75, 74, 106), (108, 76, 75, 107), (109, 77, 76, 108), (110, 78, 77, 109), (111, 79, 78, 110), (112, 80, 79, 111), (113, 81, 80, 112), (114, 82, 81, 113), (115, 83, 82, 114), (116, 84, 83, 115), (117, 85, 84, 116), (118, 86, 85, 117), (119, 87, 86, 118), (120, 88, 87, 119), (121, 89, 88, 120), (122, 90, 89, 121), (123, 91, 90, 122), (124, 92, 91, 123), (125, 93, 92, 124), (126, 94, 93, 125), (127, 95, 94, 126)])
me_cylinder_001.polygons.foreach_set('use_smooth', [True] * 96)
me_cylinder_001.materials.append(mat_material_001)
me_cylinder_001.use_remesh_preserve_volume = False
me_cylinder_001.use_remesh_preserve_attributes = False
me_cylinder_001.use_mirror_vertex_groups = False
me_cylinder_001.update()

# ---- objects
ob_plane = bpy.data.objects.new('Plane', me_plane)
ob_lamp = bpy.data.objects.new('Lamp', light_spot)
ob_camera = bpy.data.objects.new('Camera', cam_camera)
ob_lamp_001 = bpy.data.objects.new('Lamp.001', light_lamp)
ob_plane_001 = bpy.data.objects.new('Plane.001', me_plane_001)
ob_tire_003 = bpy.data.objects.new('tire.003', me_cylinder_001)
ob_tire_001 = bpy.data.objects.new('tire.001', me_cylinder_001)
ob_tire_002 = bpy.data.objects.new('tire.002', me_cylinder_001)
ob_tire = bpy.data.objects.new('tire', me_cylinder_001)

# ---- transforms, parenting, visibility, modifiers, constraints
ob_plane.location = (-0.01314, -0.02628, 0.0)
ob_plane.lock_rotations_4d = False
ob_plane.empty_display_type = 'ARROWS'
ob_plane.lineart.crease_threshold = 0.0
ob_lamp.location = (4.076, 1.005, 5.904)
ob_lamp.rotation_euler = (0.6503, 0.05522, 1.866)
ob_lamp.lock_rotations_4d = False
ob_lamp.empty_display_type = 'ARROWS'
ob_lamp.color = (0.0, 0.0, 0.0, 0.0)
ob_lamp.lineart.crease_threshold = 0.0
ob_camera.location = (-20.52, -19.48, 5.732)
ob_camera.rotation_euler = (1.302, 0.03173, -0.8633)
ob_camera.lock_rotations_4d = False
ob_camera.empty_display_type = 'ARROWS'
ob_camera.color = (0.0, 0.0, 0.0, 0.0)
ob_camera.display_type = 'WIRE'
ob_camera.lineart.crease_threshold = 0.0
ob_lamp_001.location = (-5.252, -24.73, 6.702)
ob_lamp_001.lock_rotations_4d = False
ob_lamp_001.empty_display_type = 'ARROWS'
ob_lamp_001.lineart.crease_threshold = 0.0
ob_plane_001.location = (0.01173, -2.577, -0.01966)
ob_plane_001.rotation_euler = (1.571, -4.371e-08, 1.571)
ob_plane_001.scale = (4.262, 1.138, 4.667)
ob_plane_001.lock_rotations_4d = False
ob_plane_001.empty_display_type = 'ARROWS'
ob_plane_001.lineart.crease_threshold = 0.0
_m = ob_plane_001.modifiers.new('Mirror', 'MIRROR')
_m.use_axis = (False, False, True)
ob_tire_003.parent = ob_plane_001
ob_tire_003.matrix_parent_inverse = Matrix(((1.771e-08, 0.2346, 1.026e-08, 0.6046), (3.843e-08, -3.843e-08, 0.8791, 0.01728), (0.2143, -1.618e-08, -9.366e-09, -0.002514), (0.0, 0.0, 0.0, 1.0)))
ob_tire_003.location = (2.999, -3.423, -3.241)
ob_tire_003.rotation_euler = (-0.0, 1.571, 0.0)
ob_tire_003.scale = (1.926, 1.926, -1.339)
ob_tire_003.lock_rotations_4d = False
ob_tire_003.empty_display_type = 'ARROWS'
ob_tire_003.lineart.crease_threshold = 0.0
_m = ob_tire_003.modifiers.new('Mirror', 'MIRROR')
_m.use_axis = (False, False, True)
ob_tire_001.parent = ob_plane_001
ob_tire_001.matrix_parent_inverse = Matrix(((1.771e-08, 0.2346, 1.026e-08, 0.6046), (3.843e-08, -3.843e-08, 0.8791, 0.01728), (0.2143, -1.618e-08, -9.366e-09, -0.002514), (0.0, 0.0, 0.0, 1.0)))
ob_tire_001.location = (-2.906, 3.036, -3.241)
ob_tire_001.rotation_euler = (-0.0, 1.571, 0.0)
ob_tire_001.scale = (1.926, 1.926, -1.339)
ob_tire_001.lock_rotations_4d = False
ob_tire_001.empty_display_type = 'ARROWS'
ob_tire_001.lineart.crease_threshold = 0.0
_m = ob_tire_001.modifiers.new('Mirror', 'MIRROR')
_m.use_axis = (False, False, True)
ob_tire_002.parent = ob_plane_001
ob_tire_002.matrix_parent_inverse = Matrix(((1.771e-08, 0.2346, 1.026e-08, 0.6046), (3.843e-08, -3.843e-08, 0.8791, 0.01728), (0.2143, -1.618e-08, -9.366e-09, -0.002514), (0.0, 0.0, 0.0, 1.0)))
ob_tire_002.location = (2.999, 3.036, -3.241)
ob_tire_002.rotation_euler = (-0.0, 1.571, 0.0)
ob_tire_002.scale = (1.926, 1.926, -1.339)
ob_tire_002.lock_rotations_4d = False
ob_tire_002.empty_display_type = 'ARROWS'
ob_tire_002.lineart.crease_threshold = 0.0
_m = ob_tire_002.modifiers.new('Mirror', 'MIRROR')
_m.use_axis = (False, False, True)
ob_tire.parent = ob_plane_001
ob_tire.matrix_parent_inverse = Matrix(((1.771e-08, 0.2346, 1.026e-08, 0.6046), (3.843e-08, -3.843e-08, 0.8791, 0.01728), (0.2143, -1.618e-08, -9.366e-09, -0.002514), (0.0, 0.0, 0.0, 1.0)))
ob_tire.location = (-2.906, -3.423, -3.241)
ob_tire.rotation_euler = (-0.0, 1.571, 0.0)
ob_tire.scale = (1.926, 1.926, -1.339)
ob_tire.lock_rotations_4d = False
ob_tire.empty_display_type = 'ARROWS'
ob_tire.lineart.crease_threshold = 0.0
_m = ob_tire.modifiers.new('Mirror', 'MIRROR')
_m.use_axis = (False, False, True)

# ---- collection membership
col_collection_1.objects.link(ob_plane)
col_collection_1.objects.link(ob_lamp)
col_collection_1.objects.link(ob_camera)
col_collection_3.objects.link(ob_lamp_001)
col_collection_3.objects.link(ob_plane_001)
col_collection_3.objects.link(ob_tire_003)
col_collection_3.objects.link(ob_tire_001)
col_collection_3.objects.link(ob_tire_002)
col_collection_3.objects.link(ob_tire)

# ---- scene / render settings (as saved in the file)
scene.camera = ob_camera
scene.frame_start = 1; scene.frame_end = 250; scene.frame_set(1)
scene.render.engine = 'BLENDER_EEVEE_NEXT'
scene.render.image_settings.file_format = 'JPEG'
scene.render.image_settings.color_mode = 'RGB'
scene.render.image_settings.compression = 90
scene.render.resolution_x = 800
scene.render.resolution_y = 600
scene.render.pixel_aspect_x = 100.0
scene.render.pixel_aspect_y = 100.0
scene.render.fps = 25
scene.render.dither_intensity = 0.0
scene.render.use_compositing = False
scene.render.use_sequencer = False
scene.render.bake_margin = 2
scene.render.bake_bias = 0.0
scene.render.use_stamp_time = False
scene.render.use_stamp_date = False
scene.render.use_stamp_frame = False
scene.render.use_stamp_camera = False
scene.render.use_stamp_scene = False
scene.render.use_stamp_filename = False
scene.render.use_stamp_render_time = False
scene.render.stamp_font_size = 0
scene.cycles.use_denoising = False
scene.cycles.samples = 10
scene.cycles.sampling_pattern = 'TABULATED_SOBOL'
scene.cycles.light_sampling_threshold = 0.0
scene.cycles.use_adaptive_sampling = False
scene.cycles.use_light_tree = False
scene.cycles.blur_glossy = 0.0
scene.cycles.volume_bounces = 1
scene.cycles.pixel_filter_type = 'GAUSSIAN'
scene.cycles.sample_clamp_indirect = 0.0
scene.view_settings.view_transform = 'Raw'
bpy.context.view_layer.update()
